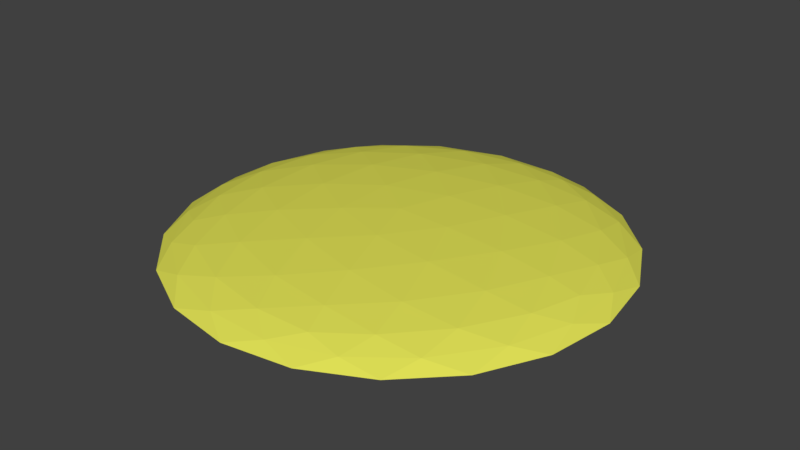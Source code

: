 # Source: PalmIsland.blend  (saved by Blender 2.79.0; exported with 4.5.12 LTS)
import bpy
from mathutils import Matrix  # noqa: F401  (used for matrix-valued properties, if any)

bpy.ops.wm.read_factory_settings(use_empty=True)
scene = bpy.context.scene
scene.name = 'Scene'

# ---- collections
col_collection_1 = bpy.data.collections.new('Collection 1'); scene.collection.children.link(col_collection_1)

# ---- materials (node trees are filled in below, after node groups)
mat_island = bpy.data.materials.new('Island')
mat_island.alpha_threshold = 0.0
mat_island.use_transparent_shadow = False
mat_island.diffuse_color = (0.7466, 0.7484, 0.09383, 1.0)
mat_island.roughness = 0.5
mat_island.line_color = (0.0, 0.0, 0.0, 1.0)

# ---- material node trees

# ---- world
world_world = bpy.data.worlds.new('World'); scene.world = world_world
world_world.color = (0.05088, 0.05088, 0.05088)
world_world.use_sun_shadow = False
world_world.sun_shadow_jitter_overblur = 0.0
world_world.cycles.sampling_method = 'MANUAL'

# ---- meshes
me_icosphere = bpy.data.meshes.new('Icosphere')
me_icosphere.from_pydata([(0.8292, -2.552, 0.2107), (-2.171, -1.577, 0.2107), (-2.171, 1.577, 0.2107), (0.8292, 2.552, 0.2107), (2.683, 5.09e-08, 0.2107), (1.979e-06, 5.09e-08, 0.4724), (2.87, -0.4429, 0.1179), (2.943, -0.9562, -0.001014), (2.943, 0.9562, -0.001013), (2.87, 0.4429, 0.1179), (0.4656, -2.866, 0.1179), (1.968e-06, -3.094, -0.001014), (1.819, -2.503, -0.001013), (1.308, -2.593, 0.1179), (-2.582, -1.329, 0.1179), (-2.943, -0.9562, -0.001014), (-1.819, -2.503, -0.001013), (-2.061, -2.045, 0.1179), (-2.061, 2.045, 0.1179), (-1.819, 2.503, -0.001014), (-2.943, 0.9562, -0.001013), (-2.582, 1.329, 0.1179), (1.308, 2.593, 0.1179), (1.819, 2.503, -0.001014), (1.968e-06, 3.094, -0.001013), (0.4656, 2.866, 0.1179), (2.493, -0.7166, 0.2368), (2.065, -1.5, 0.2479), (1.452, -2.15, 0.2368), (0.08892, -2.593, 0.2368), (-0.7886, -2.427, 0.2479), (-1.596, -2.045, 0.2368), (-2.438, -0.8857, 0.2368), (-2.552, 5.09e-08, 0.2479), (-2.438, 0.8857, 0.2368), (-1.596, 2.045, 0.2368), (-0.7886, 2.427, 0.2479), (0.08892, 2.593, 0.2368), (1.452, 2.15, 0.2368), (2.065, 1.5, 0.2479), (2.493, 0.7166, 0.2368), (0.2328, -0.7166, 0.4572), (0.4874, -1.5, 0.4017), (0.6985, -2.15, 0.3102), (2.26, 5.09e-08, 0.3102), (1.577, 5.09e-08, 0.4017), (0.7534, 5.09e-08, 0.4572), (-0.6095, -0.4429, 0.4572), (-1.276, -0.927, 0.4017), (-1.829, -1.329, 0.3102), (-0.6095, 0.4429, 0.4572), (-1.276, 0.927, 0.4017), (-1.829, 1.329, 0.3102), (0.2328, 0.7166, 0.4572), (0.4874, 1.5, 0.4017), (0.6985, 2.15, 0.3102), (1.085, 0.7886, 0.4224), (1.915, 0.7886, 0.3415), (1.342, 1.577, 0.3415), (-0.4146, 1.276, 0.4224), (-0.1584, 2.065, 0.3415), (-1.085, 1.763, 0.3415), (-1.342, 5.09e-08, 0.4224), (-2.012, 0.4874, 0.3415), (-2.012, -0.4874, 0.3415), (-0.4146, -1.276, 0.4224), (-1.085, -1.763, 0.3415), (-0.1584, -2.065, 0.3415), (1.085, -0.7886, 0.4224), (1.342, -1.577, 0.3415), (1.915, -0.7886, 0.3415), (2.585, 1.276, 0.1298), (2.503, 1.819, -0.001013), (2.012, 2.065, 0.1298), (-0.4146, 2.853, 0.1298), (-0.9562, 2.943, -0.001014), (-1.342, 2.552, 0.1298), (-2.842, 0.4874, 0.1298), (-3.094, -1.063e-06, -0.001013), (-2.842, -0.4874, 0.1298), (-1.342, -2.552, 0.1298), (-0.9562, -2.943, -0.001014), (-0.4146, -2.853, 0.1298), (2.012, -2.065, 0.1298), (2.503, -1.819, -0.001014), (2.585, -1.276, 0.1298), (0.9562, 2.943, -0.001013), (-2.503, 1.819, -0.001013), (-2.503, -1.819, -0.001013), (0.9562, -2.943, -0.001013), (3.094, 5.349e-08, -0.001013)], [], [(0, 28, 43), (1, 31, 49), (2, 34, 52), (3, 37, 55), (4, 40, 44), (46, 53, 5), (45, 56, 46), (44, 57, 45), (46, 56, 53), (56, 54, 53), (45, 57, 56), (57, 58, 56), (56, 58, 54), (58, 55, 54), (44, 40, 57), (40, 39, 57), (57, 39, 58), (39, 38, 58), (58, 38, 55), (38, 3, 55), (53, 50, 5), (54, 59, 53), (55, 60, 54), (53, 59, 50), (59, 51, 50), (54, 60, 59), (60, 61, 59), (59, 61, 51), (61, 52, 51), (55, 37, 60), (37, 36, 60), (60, 36, 61), (36, 35, 61), (61, 35, 52), (35, 2, 52), (50, 47, 5), (51, 62, 50), (52, 63, 51), (50, 62, 47), (62, 48, 47), (51, 63, 62), (63, 64, 62), (62, 64, 48), (64, 49, 48), (52, 34, 63), (34, 33, 63), (63, 33, 64), (33, 32, 64), (64, 32, 49), (32, 1, 49), (47, 41, 5), (48, 65, 47), (49, 66, 48), (47, 65, 41), (65, 42, 41), (48, 66, 65), (66, 67, 65), (65, 67, 42), (67, 43, 42), (49, 31, 66), (31, 30, 66), (66, 30, 67), (30, 29, 67), (67, 29, 43), (29, 0, 43), (41, 46, 5), (42, 68, 41), (43, 69, 42), (41, 68, 46), (68, 45, 46), (42, 69, 68), (69, 70, 68), (68, 70, 45), (70, 44, 45), (43, 28, 69), (28, 27, 69), (69, 27, 70), (27, 26, 70), (70, 26, 44), (26, 4, 44), (9, 40, 4), (8, 71, 9), (9, 71, 40), (71, 39, 40), (8, 72, 71), (72, 73, 71), (71, 73, 39), (73, 38, 39), (72, 23, 73), (23, 22, 73), (73, 22, 38), (22, 3, 38), (25, 37, 3), (24, 74, 25), (25, 74, 37), (74, 36, 37), (24, 75, 74), (75, 76, 74), (74, 76, 36), (76, 35, 36), (75, 19, 76), (19, 18, 76), (76, 18, 35), (18, 2, 35), (21, 34, 2), (20, 77, 21), (21, 77, 34), (77, 33, 34), (20, 78, 77), (78, 79, 77), (77, 79, 33), (79, 32, 33), (78, 15, 79), (15, 14, 79), (79, 14, 32), (14, 1, 32), (17, 31, 1), (16, 80, 17), (17, 80, 31), (80, 30, 31), (16, 81, 80), (81, 82, 80), (80, 82, 30), (82, 29, 30), (81, 11, 82), (11, 10, 82), (82, 10, 29), (10, 0, 29), (13, 28, 0), (12, 83, 13), (13, 83, 28), (83, 27, 28), (12, 84, 83), (84, 85, 83), (83, 85, 27), (85, 26, 27), (84, 7, 85), (7, 6, 85), (85, 6, 26), (6, 4, 26), (22, 25, 3), (23, 86, 22), (22, 86, 25), (86, 24, 25), (18, 21, 2), (19, 87, 18), (18, 87, 21), (87, 20, 21), (14, 17, 1), (15, 88, 14), (14, 88, 17), (88, 16, 17), (10, 13, 0), (11, 89, 10), (10, 89, 13), (89, 12, 13), (6, 9, 4), (7, 90, 6), (6, 90, 9), (90, 8, 9)])
me_icosphere.materials.append(mat_island)
me_icosphere.use_remesh_preserve_volume = False
me_icosphere.use_remesh_preserve_attributes = False
me_icosphere.use_mirror_vertex_groups = False
me_icosphere.update()

# ---- objects
ob_island = bpy.data.objects.new('Island', me_icosphere)

# ---- transforms, parenting, visibility, modifiers, constraints
ob_island.location = (0.0, 0.0, 0.0)
ob_island.lineart.crease_threshold = 0.0

# ---- collection membership
col_collection_1.objects.link(ob_island)

# ---- scene / render settings (as saved in the file)
scene.frame_start = 1; scene.frame_end = 250; scene.frame_set(1)
scene.render.engine = 'BLENDER_EEVEE_NEXT'
scene.render.resolution_percentage = 50
scene.render.dither_intensity = 0.0
scene.cycles.use_denoising = False
scene.cycles.samples = 128
scene.cycles.sampling_pattern = 'TABULATED_SOBOL'
scene.cycles.use_adaptive_sampling = False
scene.cycles.use_light_tree = False
scene.cycles.blur_glossy = 0.0
scene.cycles.sample_clamp_indirect = 0.0
scene.view_settings.view_transform = 'Standard'
bpy.context.view_layer.update()

# ---- added for rendering (the .blend has no active camera and no usable light): camera, sun
cam_auto = bpy.data.cameras.new('AutoCamera')
cam_auto.lens = 50.0
cam_auto.sensor_width = 36.0
cam_auto.clip_end = 1000.0
ob_auto_camera = bpy.data.objects.new('AutoCamera', cam_auto)
scene.collection.objects.link(ob_auto_camera)
ob_auto_camera.location = (8.10974, -9.73168, 6.72347)
ob_auto_camera.rotation_euler = (1.09748, -7.21219e-08, 0.694738)
scene.camera = ob_auto_camera
light_auto_sun = bpy.data.lights.new('AutoSun', 'SUN')
light_auto_sun.energy = 3.0
light_auto_sun.angle = 0.0523599
ob_auto_sun = bpy.data.objects.new('AutoSun', light_auto_sun)
scene.collection.objects.link(ob_auto_sun)
ob_auto_sun.rotation_euler = (0.872665, 0.174533, 0.523599)
bpy.context.view_layer.update()
